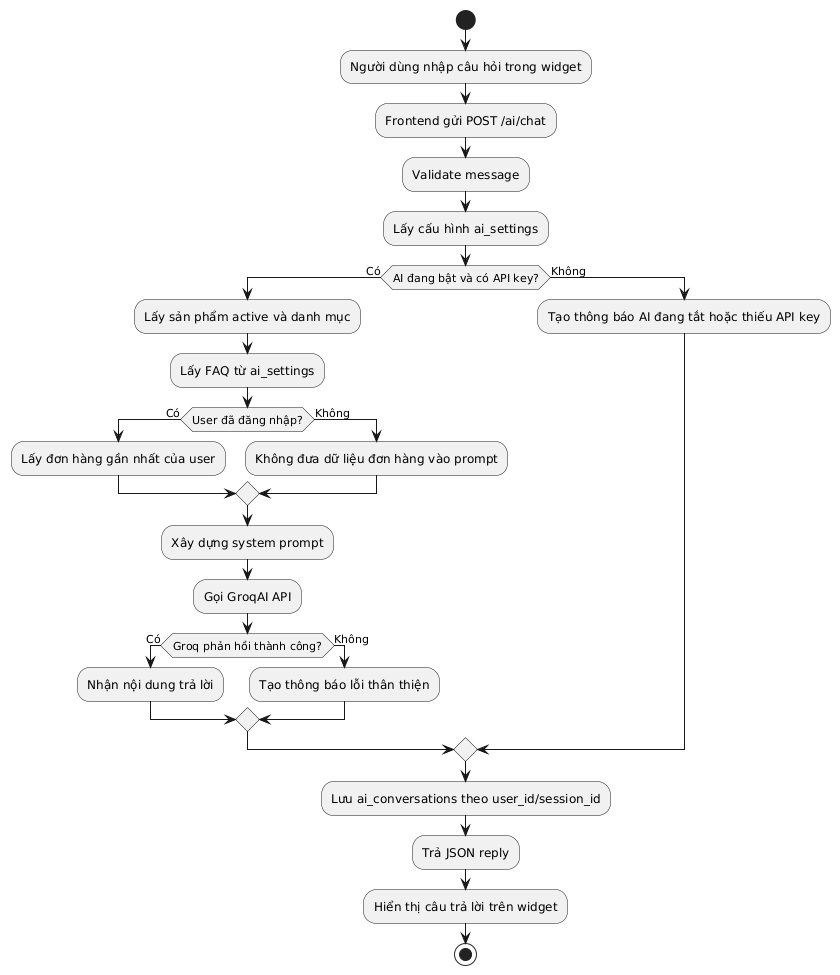

The diagram above was rendered by PlantUML. Its source (embedded in the PNG):
@startuml
start
:Người dùng nhập câu hỏi trong widget;
:Frontend gửi POST /ai/chat;
:Validate message;
:Lấy cấu hình ai_settings;
if (AI đang bật và có API key?) then (Có)
  :Lấy sản phẩm active và danh mục;
  :Lấy FAQ từ ai_settings;
  if (User đã đăng nhập?) then (Có)
    :Lấy đơn hàng gần nhất của user;
  else (Không)
    :Không đưa dữ liệu đơn hàng vào prompt;
  endif
  :Xây dựng system prompt;
  :Gọi GroqAI API;
  if (Groq phản hồi thành công?) then (Có)
    :Nhận nội dung trả lời;
  else (Không)
    :Tạo thông báo lỗi thân thiện;
  endif
else (Không)
  :Tạo thông báo AI đang tắt hoặc thiếu API key;
endif
:Lưu ai_conversations theo user_id/session_id;
:Trả JSON reply;
:Hiển thị câu trả lời trên widget;
stop
@enduml